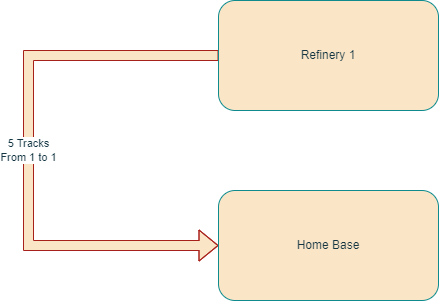

The diagram above was exported from draw.io. Its source (the exported page's mxGraphModel, read from the mxfile embedded in the PNG):
<mxGraphModel dx="2074" dy="1124" grid="1" gridSize="10" guides="1" tooltips="1" connect="1" arrows="1" fold="1" page="1" pageScale="1" pageWidth="850" pageHeight="1100" math="0" shadow="0">
  <root>
    <mxCell id="0" />
    <mxCell id="1" parent="0" />
    <mxCell id="-fsIXb0uJfShy41m0ezx-5" value="&lt;span style=&quot;color: rgb(20, 54, 66); font-family: Helvetica; font-size: 11px; font-style: normal; font-variant-ligatures: normal; font-variant-caps: normal; font-weight: 400; letter-spacing: normal; orphans: 2; text-align: center; text-indent: 0px; text-transform: none; widows: 2; word-spacing: 0px; -webkit-text-stroke-width: 0px; background-color: rgb(255, 255, 255); text-decoration-thickness: initial; text-decoration-style: initial; text-decoration-color: initial; float: none; display: inline !important;&quot;&gt;5 Tracks&lt;/span&gt;&lt;br style=&quot;border-color: var(--border-color); color: rgb(20, 54, 66); font-family: Helvetica; font-size: 11px; font-style: normal; font-variant-ligatures: normal; font-variant-caps: normal; font-weight: 400; letter-spacing: normal; orphans: 2; text-align: center; text-indent: 0px; text-transform: none; widows: 2; word-spacing: 0px; -webkit-text-stroke-width: 0px; text-decoration-thickness: initial; text-decoration-style: initial; text-decoration-color: initial;&quot;&gt;&lt;span style=&quot;color: rgb(20, 54, 66); font-family: Helvetica; font-size: 11px; font-style: normal; font-variant-ligatures: normal; font-variant-caps: normal; font-weight: 400; letter-spacing: normal; orphans: 2; text-align: center; text-indent: 0px; text-transform: none; widows: 2; word-spacing: 0px; -webkit-text-stroke-width: 0px; background-color: rgb(255, 255, 255); text-decoration-thickness: initial; text-decoration-style: initial; text-decoration-color: initial; float: none; display: inline !important;&quot;&gt;From 1 to 1&lt;/span&gt;" style="edgeStyle=orthogonalEdgeStyle;shape=flexArrow;rounded=0;orthogonalLoop=1;jettySize=auto;html=1;exitX=0;exitY=0.5;exitDx=0;exitDy=0;entryX=0;entryY=0.5;entryDx=0;entryDy=0;strokeColor=#A8201A;fontColor=#143642;fillColor=#FAE5C7;" edge="1" parent="1" source="-fsIXb0uJfShy41m0ezx-1" target="-fsIXb0uJfShy41m0ezx-3">
      <mxGeometry relative="1" as="geometry">
        <Array as="points">
          <mxPoint x="110" y="275" />
          <mxPoint x="110" y="465" />
        </Array>
        <mxPoint as="offset" />
      </mxGeometry>
    </mxCell>
    <mxCell id="-fsIXb0uJfShy41m0ezx-1" value="Refinery 1" style="rounded=1;whiteSpace=wrap;html=1;labelBackgroundColor=none;fillColor=#FAE5C7;strokeColor=#0F8B8D;fontColor=#143642;" vertex="1" parent="1">
      <mxGeometry x="300" y="220" width="220" height="110" as="geometry" />
    </mxCell>
    <mxCell id="-fsIXb0uJfShy41m0ezx-3" value="Home Base" style="rounded=1;whiteSpace=wrap;html=1;labelBackgroundColor=none;fillColor=#FAE5C7;strokeColor=#0F8B8D;fontColor=#143642;" vertex="1" parent="1">
      <mxGeometry x="300" y="410" width="220" height="110" as="geometry" />
    </mxCell>
  </root>
</mxGraphModel>